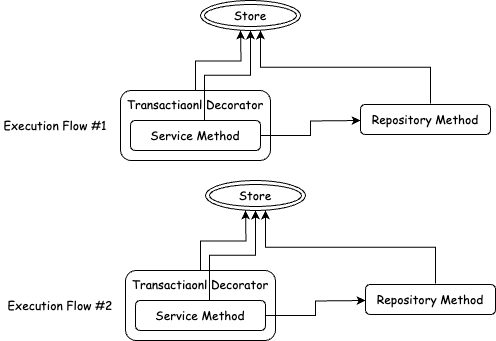

The diagram above was exported from draw.io. Its source (the exported page's mxGraphModel, read from the mxfile embedded in the PNG):
<mxGraphModel dx="821" dy="538" grid="1" gridSize="10" guides="1" tooltips="1" connect="1" arrows="1" fold="1" page="1" pageScale="1" pageWidth="827" pageHeight="1169" math="0" shadow="0">
  <root>
    <mxCell id="0" />
    <mxCell id="1" parent="0" />
    <mxCell id="aDcTuH0_QB9zKK8h1fjh-8" value="" style="rounded=1;whiteSpace=wrap;html=1;" vertex="1" parent="1">
      <mxGeometry x="370" y="244" width="130" height="30" as="geometry" />
    </mxCell>
    <mxCell id="aDcTuH0_QB9zKK8h1fjh-19" style="edgeStyle=orthogonalEdgeStyle;rounded=0;orthogonalLoop=1;jettySize=auto;html=1;" edge="1" parent="1" source="aDcTuH0_QB9zKK8h1fjh-1">
      <mxGeometry relative="1" as="geometry">
        <mxPoint x="250" y="170" as="targetPoint" />
      </mxGeometry>
    </mxCell>
    <mxCell id="aDcTuH0_QB9zKK8h1fjh-1" value="" style="rounded=1;whiteSpace=wrap;html=1;" vertex="1" parent="1">
      <mxGeometry x="130" y="230" width="150" height="70" as="geometry" />
    </mxCell>
    <mxCell id="aDcTuH0_QB9zKK8h1fjh-2" value="Transactiaonl Decorator" style="text;html=1;strokeColor=none;fillColor=none;align=center;verticalAlign=middle;whiteSpace=wrap;rounded=0;fontFamily=Comic Sans MS;" vertex="1" parent="1">
      <mxGeometry x="130" y="234" width="150" height="20" as="geometry" />
    </mxCell>
    <mxCell id="aDcTuH0_QB9zKK8h1fjh-6" style="edgeStyle=orthogonalEdgeStyle;rounded=0;orthogonalLoop=1;jettySize=auto;html=1;exitX=1;exitY=0.5;exitDx=0;exitDy=0;" edge="1" parent="1" source="aDcTuH0_QB9zKK8h1fjh-3">
      <mxGeometry relative="1" as="geometry">
        <mxPoint x="370" y="260" as="targetPoint" />
      </mxGeometry>
    </mxCell>
    <mxCell id="aDcTuH0_QB9zKK8h1fjh-3" value="" style="rounded=1;whiteSpace=wrap;html=1;" vertex="1" parent="1">
      <mxGeometry x="140" y="260" width="130" height="30" as="geometry" />
    </mxCell>
    <mxCell id="aDcTuH0_QB9zKK8h1fjh-4" value="Service Method" style="text;html=1;strokeColor=none;fillColor=none;align=center;verticalAlign=middle;whiteSpace=wrap;rounded=0;fontFamily=Comic Sans MS;" vertex="1" parent="1">
      <mxGeometry x="150" y="265" width="110" height="20" as="geometry" />
    </mxCell>
    <mxCell id="aDcTuH0_QB9zKK8h1fjh-7" value="Repository Method" style="text;html=1;strokeColor=none;fillColor=none;align=center;verticalAlign=middle;whiteSpace=wrap;rounded=0;fontFamily=Comic Sans MS;" vertex="1" parent="1">
      <mxGeometry x="370" y="244" width="130" height="30" as="geometry" />
    </mxCell>
    <mxCell id="aDcTuH0_QB9zKK8h1fjh-9" value="Execution Flow #1" style="text;html=1;strokeColor=none;fillColor=none;align=center;verticalAlign=middle;whiteSpace=wrap;rounded=0;fontFamily=Comic Sans MS;" vertex="1" parent="1">
      <mxGeometry x="10" y="250" width="110" height="30" as="geometry" />
    </mxCell>
    <mxCell id="aDcTuH0_QB9zKK8h1fjh-21" value="" style="edgeStyle=elbowEdgeStyle;elbow=vertical;endArrow=classic;html=1;curved=0;rounded=0;endSize=6;startSize=8;" edge="1" parent="1">
      <mxGeometry width="50" height="50" relative="1" as="geometry">
        <mxPoint x="214" y="260" as="sourcePoint" />
        <mxPoint x="260" y="170" as="targetPoint" />
      </mxGeometry>
    </mxCell>
    <mxCell id="aDcTuH0_QB9zKK8h1fjh-22" value="" style="edgeStyle=elbowEdgeStyle;elbow=vertical;endArrow=classic;html=1;curved=0;rounded=0;endSize=6;startSize=8;" edge="1" parent="1">
      <mxGeometry width="50" height="50" relative="1" as="geometry">
        <mxPoint x="440" y="243" as="sourcePoint" />
        <mxPoint x="270" y="170" as="targetPoint" />
      </mxGeometry>
    </mxCell>
    <mxCell id="aDcTuH0_QB9zKK8h1fjh-23" value="" style="ellipse;shape=doubleEllipse;whiteSpace=wrap;html=1;" vertex="1" parent="1">
      <mxGeometry x="210" y="140" width="100" height="30" as="geometry" />
    </mxCell>
    <mxCell id="aDcTuH0_QB9zKK8h1fjh-24" value="Store" style="text;html=1;strokeColor=none;fillColor=none;align=center;verticalAlign=middle;whiteSpace=wrap;rounded=0;fontFamily=Comic Sans MS;" vertex="1" parent="1">
      <mxGeometry x="210" y="145" width="100" height="20" as="geometry" />
    </mxCell>
    <mxCell id="aDcTuH0_QB9zKK8h1fjh-26" value="" style="rounded=1;whiteSpace=wrap;html=1;" vertex="1" parent="1">
      <mxGeometry x="375" y="424" width="130" height="30" as="geometry" />
    </mxCell>
    <mxCell id="aDcTuH0_QB9zKK8h1fjh-27" style="edgeStyle=orthogonalEdgeStyle;rounded=0;orthogonalLoop=1;jettySize=auto;html=1;" edge="1" parent="1" source="aDcTuH0_QB9zKK8h1fjh-28">
      <mxGeometry relative="1" as="geometry">
        <mxPoint x="255" y="350" as="targetPoint" />
      </mxGeometry>
    </mxCell>
    <mxCell id="aDcTuH0_QB9zKK8h1fjh-28" value="" style="rounded=1;whiteSpace=wrap;html=1;" vertex="1" parent="1">
      <mxGeometry x="135" y="410" width="150" height="70" as="geometry" />
    </mxCell>
    <mxCell id="aDcTuH0_QB9zKK8h1fjh-29" value="Transactiaonl Decorator" style="text;html=1;strokeColor=none;fillColor=none;align=center;verticalAlign=middle;whiteSpace=wrap;rounded=0;fontFamily=Comic Sans MS;" vertex="1" parent="1">
      <mxGeometry x="135" y="414" width="150" height="20" as="geometry" />
    </mxCell>
    <mxCell id="aDcTuH0_QB9zKK8h1fjh-30" style="edgeStyle=orthogonalEdgeStyle;rounded=0;orthogonalLoop=1;jettySize=auto;html=1;exitX=1;exitY=0.5;exitDx=0;exitDy=0;" edge="1" parent="1" source="aDcTuH0_QB9zKK8h1fjh-31">
      <mxGeometry relative="1" as="geometry">
        <mxPoint x="375" y="440" as="targetPoint" />
      </mxGeometry>
    </mxCell>
    <mxCell id="aDcTuH0_QB9zKK8h1fjh-31" value="" style="rounded=1;whiteSpace=wrap;html=1;" vertex="1" parent="1">
      <mxGeometry x="145" y="440" width="130" height="30" as="geometry" />
    </mxCell>
    <mxCell id="aDcTuH0_QB9zKK8h1fjh-32" value="Service Method" style="text;html=1;strokeColor=none;fillColor=none;align=center;verticalAlign=middle;whiteSpace=wrap;rounded=0;fontFamily=Comic Sans MS;" vertex="1" parent="1">
      <mxGeometry x="155" y="445" width="110" height="20" as="geometry" />
    </mxCell>
    <mxCell id="aDcTuH0_QB9zKK8h1fjh-33" value="Repository Method" style="text;html=1;strokeColor=none;fillColor=none;align=center;verticalAlign=middle;whiteSpace=wrap;rounded=0;fontFamily=Comic Sans MS;" vertex="1" parent="1">
      <mxGeometry x="375" y="424" width="130" height="30" as="geometry" />
    </mxCell>
    <mxCell id="aDcTuH0_QB9zKK8h1fjh-34" value="Execution Flow #2" style="text;html=1;strokeColor=none;fillColor=none;align=center;verticalAlign=middle;whiteSpace=wrap;rounded=0;fontFamily=Comic Sans MS;" vertex="1" parent="1">
      <mxGeometry x="15" y="430" width="110" height="30" as="geometry" />
    </mxCell>
    <mxCell id="aDcTuH0_QB9zKK8h1fjh-35" value="" style="edgeStyle=elbowEdgeStyle;elbow=vertical;endArrow=classic;html=1;curved=0;rounded=0;endSize=6;startSize=8;" edge="1" parent="1">
      <mxGeometry width="50" height="50" relative="1" as="geometry">
        <mxPoint x="219" y="440" as="sourcePoint" />
        <mxPoint x="265" y="350" as="targetPoint" />
      </mxGeometry>
    </mxCell>
    <mxCell id="aDcTuH0_QB9zKK8h1fjh-36" value="" style="edgeStyle=elbowEdgeStyle;elbow=vertical;endArrow=classic;html=1;curved=0;rounded=0;endSize=6;startSize=8;" edge="1" parent="1">
      <mxGeometry width="50" height="50" relative="1" as="geometry">
        <mxPoint x="445" y="423" as="sourcePoint" />
        <mxPoint x="275" y="350" as="targetPoint" />
      </mxGeometry>
    </mxCell>
    <mxCell id="aDcTuH0_QB9zKK8h1fjh-37" value="" style="ellipse;shape=doubleEllipse;whiteSpace=wrap;html=1;" vertex="1" parent="1">
      <mxGeometry x="215" y="320" width="100" height="30" as="geometry" />
    </mxCell>
    <mxCell id="aDcTuH0_QB9zKK8h1fjh-38" value="Store" style="text;html=1;strokeColor=none;fillColor=none;align=center;verticalAlign=middle;whiteSpace=wrap;rounded=0;fontFamily=Comic Sans MS;" vertex="1" parent="1">
      <mxGeometry x="215" y="325" width="100" height="20" as="geometry" />
    </mxCell>
  </root>
</mxGraphModel>